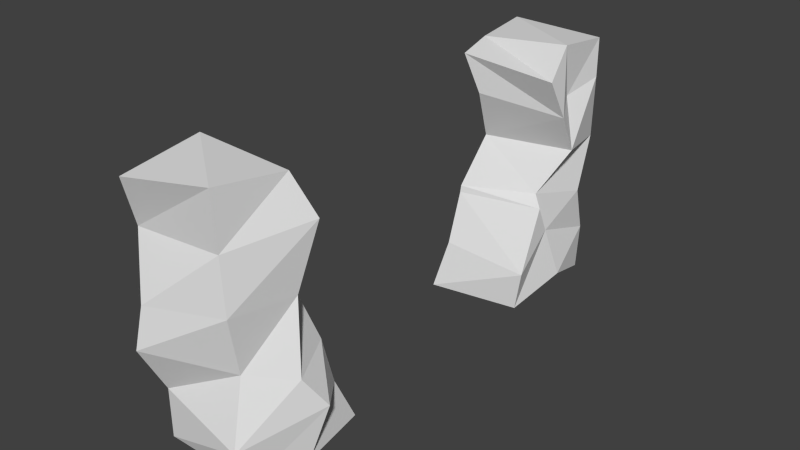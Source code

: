 # Source: Model_Source.blend  (saved by Blender 2.75.0; exported with 4.5.12 LTS)
import bpy
from mathutils import Matrix  # noqa: F401  (used for matrix-valued properties, if any)

bpy.ops.wm.read_factory_settings(use_empty=True)
scene = bpy.context.scene
scene.name = 'Scene'

# ---- collections
col_collection_1 = bpy.data.collections.new('Collection 1'); scene.collection.children.link(col_collection_1)
col_collection_2 = bpy.data.collections.new('Collection 2'); scene.collection.children.link(col_collection_2)
col_collection_2.hide_render = True
col_collection_2.hide_viewport = True

# ---- world
world_world = bpy.data.worlds.new('World'); scene.world = world_world
world_world.color = (0.05088, 0.05088, 0.05088)
world_world.use_sun_shadow = False
world_world.sun_shadow_jitter_overblur = 0.0
world_world.cycles.sampling_method = 'MANUAL'
world_world.cycles.sample_map_resolution = 256

# ---- meshes
me_cube_001 = bpy.data.meshes.new('Cube.001')
me_cube_001.from_pydata([(-0.1878, -0.9916, 0.008538), (-0.1808, -1.084, 1.013), (-0.1531, 0.9524, -0.01817), (-0.2449, 1.059, 0.992), (0.1494, -0.9604, -0.03513), (0.15, -1.026, 1.054), (0.162, 1.011, -0.05968), (0.1915, 1.007, 1.001), (-0.1848, -0.7666, 1.052), (-0.189, 0.6129, 0.955), (-0.2148, 0.785, 0.9797), (-0.1937, 0.7027, -0.06047), (-0.1957, 0.4419, -0.03968), (-0.1711, -0.4659, 0.01226), (-0.2638, -0.7278, -0.06833), (0.1913, 0.7607, 1.029), (0.2231, 0.617, 0.9224), (0.1906, -0.7551, 1.026), (0.2375, -0.7696, -0.01088), (0.1996, -0.5024, 0.001543), (0.1939, 0.4853, -0.02582), (0.2111, 0.7805, 0.01675), (-0.1743, -1.002, 0.2181), (-0.1658, -1.112, 0.424), (-0.1367, -1.094, 0.5933), (-0.2272, -1.006, 0.8044), (-0.2772, 1.077, 0.7548), (-0.2582, 0.9905, 0.6415), (-0.2278, 1.006, 0.3262), (-0.1799, 0.9807, 0.1849), (0.2008, 0.9911, 0.8411), (0.1788, 1.023, 0.5694), (0.1963, 0.9204, 0.3527), (0.1745, 1.007, 0.1418), (0.1485, -1.011, 0.8341), (0.1608, -1.01, 0.619), (0.1349, -0.9516, 0.38), (0.1558, -1.021, 0.1221), (0.1782, 0.8081, 0.8055), (0.2461, 0.7624, 0.6027), (0.1485, 0.6685, 0.4145), (0.1667, 0.732, 0.2286), (0.2461, 0.6834, 0.7637), (0.1969, 0.6289, 0.3752), (0.2228, 0.4802, 0.1412), (0.1157, -0.6876, 0.5713), (0.1728, -0.6292, 0.3714), (0.1883, -0.5891, 0.1869), (0.2556, -0.7005, 0.868), (0.2102, -0.7621, 0.6113), (0.2494, -0.802, 0.3342), (0.2913, -0.7211, 0.2089), (-0.1402, -0.7981, 0.869), (-0.1846, -0.7589, 0.6434), (-0.2813, -0.7153, 0.3769), (-0.2842, -0.7573, 0.2052), (-0.1256, -0.6447, 0.5906), (-0.1487, -0.6067, 0.4006), (-0.1885, -0.5314, 0.2485), (-0.1238, 0.6305, 0.7964), (-0.1884, 0.6081, 0.343), (-0.1629, 0.5013, 0.1528), (-0.1957, 0.802, 0.7995), (-0.1474, 0.7233, 0.5801), (-0.1893, 0.6145, 0.3706), (-0.1965, 0.6661, 0.07843)], [], [(65, 29, 2, 11), (29, 33, 6, 2), (51, 37, 4, 18), (37, 22, 0, 4), (11, 2, 6, 21), (15, 7, 3, 10), (5, 17, 8, 1), (53, 49, 45, 56), (16, 15, 10, 9), (0, 14, 18, 4), (14, 13, 19, 18), (12, 11, 21, 20), (33, 41, 21, 6), (41, 44, 20, 21), (47, 51, 18, 19), (22, 55, 14, 0), (55, 58, 13, 14), (61, 65, 11, 12), (9, 10, 62, 59), (9, 59, 42, 16), (60, 64, 65, 61), (8, 17, 48, 52), (48, 49, 53, 52), (13, 58, 47, 19), (53, 56, 57, 54), (54, 57, 58, 55), (1, 8, 52, 25), (25, 52, 53, 24), (24, 53, 54, 23), (23, 54, 55, 22), (46, 57, 56, 45), (47, 58, 57, 46), (45, 49, 50, 46), (46, 50, 51, 47), (15, 16, 42, 38), (40, 43, 44, 41), (7, 15, 38, 30), (30, 38, 39, 31), (31, 39, 40, 32), (32, 40, 41, 33), (5, 1, 25, 34), (34, 25, 24, 35), (35, 24, 23, 36), (36, 23, 22, 37), (17, 5, 34, 48), (48, 34, 35, 49), (49, 35, 36, 50), (50, 36, 37, 51), (3, 7, 30, 26), (26, 30, 31, 27), (27, 31, 32, 28), (28, 32, 33, 29), (10, 3, 26, 62), (62, 26, 27, 63), (63, 27, 28, 64), (64, 28, 29, 65), (42, 59, 63, 39), (63, 59, 62), (38, 42, 39), (40, 39, 63, 64), (64, 60, 43, 40), (44, 43, 60, 61), (12, 20, 44, 61)])
_uv = me_cube_001.uv_layers.new(name='UVMap')
_uv.uv.foreach_set('vector', [0.649, 0.5272, 0.6526, 0.5371, 0.6463, 0.5364, 0.6447, 0.5285, 0.09041, 0.5619, 0.1014, 0.5632, 0.101, 0.5697, 0.0913, 0.5685, 0.686, 0.5252, 0.6831, 0.535, 0.6783, 0.533, 0.6791, 0.5268, 0.7384, 0.5394, 0.7284, 0.5426, 0.7278, 0.5359, 0.7383, 0.5342, 0.5399, 0.4207, 0.5411, 0.4127, 0.5508, 0.4106, 0.5525, 0.418, 0.7139, 0.4797, 0.7137, 0.4717, 0.7273, 0.4697, 0.7266, 0.4785, 0.7168, 0.537, 0.7153, 0.5283, 0.727, 0.5284, 0.7272, 0.5385, 0.7268, 0.549, 0.6856, 0.5466, 0.6956, 0.5419, 0.721, 0.5427, 0.7133, 0.4882, 0.7139, 0.4797, 0.7266, 0.4785, 0.726, 0.488, 0.7298, 0.5342, 0.7273, 0.5257, 0.7429, 0.5269, 0.7403, 0.533, 0.7273, 0.5257, 0.7301, 0.5173, 0.7416, 0.5183, 0.7429, 0.5269, 0.1383, 0.4881, 0.1383, 0.4797, 0.1509, 0.4771, 0.1505, 0.4866, 0.6846, 0.47, 0.6872, 0.4789, 0.6807, 0.4771, 0.6784, 0.4698, 0.6872, 0.4789, 0.6844, 0.4868, 0.6792, 0.4866, 0.6807, 0.4771, 0.6861, 0.5186, 0.686, 0.5252, 0.6791, 0.5268, 0.6796, 0.5183, 0.6516, 0.4735, 0.6514, 0.4814, 0.6429, 0.4826, 0.6451, 0.474, 0.4624, 0.4223, 0.4649, 0.4321, 0.4567, 0.4318, 0.4539, 0.4236, 0.6511, 0.5218, 0.649, 0.5272, 0.6447, 0.5285, 0.6451, 0.5201, 0.6775, 0.5205, 0.6771, 0.53, 0.6715, 0.5308, 0.6716, 0.5194, 0.7278, 0.4904, 0.7207, 0.5042, 0.6819, 0.507, 0.6848, 0.4927, 0.6578, 0.5208, 0.6567, 0.5303, 0.649, 0.5272, 0.6511, 0.5218, 0.1619, 0.4476, 0.1227, 0.4454, 0.1159, 0.4311, 0.1569, 0.4325, 0.6814, 0.5675, 0.6856, 0.5466, 0.7268, 0.549, 0.7224, 0.5689, 0.4973, 0.4533, 0.4993, 0.4745, 0.4596, 0.4704, 0.4585, 0.4532, 0.6651, 0.4808, 0.6649, 0.4896, 0.6585, 0.4885, 0.6568, 0.4826, 0.6568, 0.4826, 0.6585, 0.4885, 0.6538, 0.4911, 0.6514, 0.4814, 0.6763, 0.47, 0.6778, 0.4801, 0.6721, 0.4793, 0.6698, 0.4727, 0.6698, 0.4727, 0.6721, 0.4793, 0.6651, 0.4808, 0.6632, 0.4701, 0.07259, 0.4701, 0.07448, 0.4808, 0.0662, 0.4826, 0.06729, 0.4697, 0.4689, 0.4106, 0.4678, 0.4235, 0.4624, 0.4223, 0.4626, 0.4144, 0.4614, 0.4868, 0.4951, 0.4887, 0.4928, 0.5055, 0.4674, 0.5047, 0.6928, 0.52, 0.7324, 0.5241, 0.7282, 0.5383, 0.6945, 0.5364, 0.6985, 0.5195, 0.6985, 0.5269, 0.6898, 0.5279, 0.6918, 0.52, 0.5029, 0.4609, 0.5008, 0.4689, 0.497, 0.4661, 0.4971, 0.4595, 0.5232, 0.4192, 0.5212, 0.4277, 0.5154, 0.4265, 0.5156, 0.4208, 0.6939, 0.4771, 0.6925, 0.4864, 0.6844, 0.4868, 0.6872, 0.4789, 0.7114, 0.4704, 0.7122, 0.4783, 0.7046, 0.4799, 0.7064, 0.4708, 0.1158, 0.4708, 0.114, 0.4799, 0.1094, 0.4783, 0.1074, 0.4697, 0.509, 0.4106, 0.511, 0.4192, 0.5049, 0.4181, 0.5022, 0.4138, 0.6912, 0.4728, 0.6939, 0.4771, 0.6872, 0.4789, 0.6846, 0.47, 0.1484, 0.5692, 0.138, 0.5683, 0.1367, 0.5614, 0.1483, 0.5621, 0.7388, 0.5621, 0.7273, 0.5614, 0.7295, 0.5548, 0.739, 0.5552, 0.739, 0.5552, 0.7295, 0.5548, 0.7283, 0.5495, 0.7383, 0.5474, 0.7383, 0.5474, 0.7283, 0.5495, 0.7284, 0.5426, 0.7384, 0.5394, 0.7114, 0.5269, 0.7121, 0.5356, 0.7053, 0.5351, 0.7065, 0.5249, 0.5175, 0.4659, 0.5163, 0.476, 0.5096, 0.4759, 0.5095, 0.4678, 0.1079, 0.5269, 0.108, 0.5349, 0.1006, 0.533, 0.09925, 0.5279, 0.6898, 0.5279, 0.6912, 0.533, 0.6831, 0.535, 0.686, 0.5252, 0.0882, 0.5359, 0.1018, 0.5356, 0.1022, 0.5408, 0.0872, 0.5435, 0.6778, 0.5435, 0.6928, 0.5408, 0.6921, 0.5495, 0.6785, 0.5473, 0.6785, 0.5473, 0.6921, 0.5495, 0.6928, 0.5566, 0.6795, 0.5574, 0.6795, 0.5574, 0.6928, 0.5566, 0.692, 0.5632, 0.681, 0.5619, 0.4881, 0.471, 0.4888, 0.4798, 0.4814, 0.4806, 0.4826, 0.4717, 0.6715, 0.5308, 0.6704, 0.5397, 0.6668, 0.537, 0.6641, 0.5312, 0.6641, 0.5312, 0.6668, 0.537, 0.657, 0.5378, 0.6567, 0.5303, 0.06611, 0.5303, 0.06643, 0.5378, 0.06202, 0.5371, 0.05837, 0.5272, 0.5008, 0.4698, 0.5397, 0.467, 0.5415, 0.4866, 0.4993, 0.4844, 0.1273, 0.6364, 0.07273, 0.4486, 0.1273, 0.3636, 0.6496, 0.3436, 0.7211, 0.309, 0.7211, 0.6662, 0.714, 0.4502, 0.7026, 0.4348, 0.7449, 0.437, 0.7494, 0.454, 0.1368, 0.454, 0.1366, 0.4563, 0.09638, 0.4531, 0.1013, 0.4502, 0.7066, 0.4717, 0.709, 0.4531, 0.7493, 0.4563, 0.7468, 0.4715, 0.5468, 0.5371, 0.506, 0.5357, 0.5032, 0.5213, 0.5434, 0.5211])
me_cube_001.use_remesh_preserve_volume = False
me_cube_001.use_remesh_preserve_attributes = False
me_cube_001.use_mirror_vertex_groups = False
me_cube_001.update()
me_cube_003 = bpy.data.meshes.new('Cube.003')
me_cube_003.from_pydata([(-0.3, -1.0, 0.0), (-0.3, -1.0, 1.0), (-0.3, 1.0, 0.0), (-0.3, 1.0, 1.0), (0.3, -1.0, 0.0), (0.3, -1.0, 1.0), (0.3, 1.0, 0.0), (0.3, 1.0, 1.0), (-0.3, -1.0, 0.2), (-0.3, -1.0, 0.4), (-0.3, -1.0, 0.6), (-0.3, -1.0, 0.8), (-0.3, 1.0, 0.8), (-0.3, 1.0, 0.6), (-0.3, 1.0, 0.4), (-0.3, 1.0, 0.2), (0.3, 1.0, 0.8), (0.3, 1.0, 0.6), (0.3, 1.0, 0.4), (0.3, 1.0, 0.2), (0.3, -1.0, 0.8), (0.3, -1.0, 0.6), (0.3, -1.0, 0.4), (0.3, -1.0, 0.2), (-0.3, -0.7778, 1.0), (-0.3, -0.6556, 1.0), (-0.3, 0.6556, 1.0), (-0.3, 0.7778, 1.0), (-0.3, 0.7778, 0.0), (-0.3, 0.5556, 0.0), (-0.3, -0.5556, 0.0), (-0.3, -0.7778, 0.0), (0.3, 0.7778, 1.0), (0.3, 0.6556, 1.0), (0.3, -0.6556, 1.0), (0.3, -0.7778, 1.0), (0.3, -0.7778, 0.0), (0.3, -0.5556, 0.0), (0.3, 0.5556, 0.0), (0.3, 0.7778, 0.0), (0.3, -0.7778, 0.8), (0.3, -0.6556, 0.8), (0.3, 0.6556, 0.8), (0.3, 0.7778, 0.8), (0.3, -0.7778, 0.6), (0.3, -0.6556, 0.6), (0.3, 0.6556, 0.6), (0.3, 0.7778, 0.6), (0.3, -0.7778, 0.4), (0.3, -0.5556, 0.4), (0.3, 0.6556, 0.4), (0.3, 0.7778, 0.4), (0.3, -0.7778, 0.2), (0.3, -0.5556, 0.2), (0.3, 0.5556, 0.2), (0.3, 0.7778, 0.2), (-0.3, 0.7778, 0.8), (-0.3, 0.6556, 0.8), (-0.3, -0.6556, 0.8), (-0.3, -0.7778, 0.8), (-0.3, 0.7778, 0.6), (-0.3, 0.6556, 0.6), (-0.3, -0.6556, 0.6), (-0.3, -0.7778, 0.6), (-0.3, 0.7778, 0.4), (-0.3, 0.6556, 0.4), (-0.3, -0.5556, 0.4), (-0.3, -0.7778, 0.4), (-0.3, 0.7778, 0.2), (-0.3, 0.5556, 0.2), (-0.3, -0.5556, 0.2), (-0.3, -0.7778, 0.2)], [], [(68, 15, 2, 28), (15, 19, 6, 2), (52, 23, 4, 36), (23, 8, 0, 4), (28, 2, 6, 39), (32, 7, 3, 27), (5, 1, 11, 20), (20, 11, 10, 21), (21, 10, 9, 22), (22, 9, 8, 23), (35, 5, 20, 40), (40, 20, 21, 44), (44, 21, 22, 48), (48, 22, 23, 52), (3, 7, 16, 12), (12, 16, 17, 13), (13, 17, 18, 14), (14, 18, 19, 15), (27, 3, 12, 56), (56, 12, 13, 60), (60, 13, 14, 64), (64, 14, 15, 68), (9, 67, 71, 8), (67, 66, 70, 71), (65, 64, 68, 69), (10, 63, 67, 9), (63, 62, 66, 67), (61, 60, 64, 65), (11, 59, 63, 10), (59, 58, 62, 63), (57, 56, 60, 61), (1, 24, 59, 11), (24, 25, 58, 59), (26, 27, 56, 57), (18, 51, 55, 19), (51, 50, 54, 55), (49, 48, 52, 53), (17, 47, 51, 18), (47, 46, 50, 51), (45, 44, 48, 49), (16, 43, 47, 17), (43, 42, 46, 47), (41, 40, 44, 45), (7, 32, 43, 16), (32, 33, 42, 43), (34, 35, 40, 41), (5, 35, 24, 1), (35, 34, 25, 24), (33, 32, 27, 26), (0, 31, 36, 4), (31, 30, 37, 36), (29, 28, 39, 38), (19, 55, 39, 6), (55, 54, 38, 39), (53, 52, 36, 37), (8, 71, 31, 0), (71, 70, 30, 31), (69, 68, 28, 29), (66, 62, 45, 49), (62, 58, 41, 45), (58, 25, 34, 41), (70, 66, 49, 53), (37, 30, 70, 53), (29, 38, 54, 69), (69, 54, 50, 65), (65, 50, 46, 61), (61, 46, 42, 57), (57, 42, 33, 26)])
_uv = me_cube_003.uv_layers.new(name='UVMap')
_uv.uv.foreach_set('vector', [0.6972, 0.445, 0.6972, 0.4376, 0.7035, 0.4376, 0.7035, 0.445, 0.4649, 0.5309, 0.4836, 0.5309, 0.4836, 0.5376, 0.4649, 0.5376, 0.666, 0.445, 0.666, 0.4376, 0.6722, 0.4376, 0.6722, 0.445, 0.6597, 0.5309, 0.6785, 0.5309, 0.6785, 0.5376, 0.6597, 0.5376, 0.7222, 0.4969, 0.7222, 0.5043, 0.7035, 0.5043, 0.7035, 0.4969, 0.7222, 0.445, 0.7222, 0.4376, 0.741, 0.4376, 0.741, 0.445, 0.07438, 0.5167, 0.09313, 0.5167, 0.09313, 0.5233, 0.07438, 0.5233, 0.6597, 0.5109, 0.6785, 0.5109, 0.6785, 0.5176, 0.6597, 0.5176, 0.6597, 0.5176, 0.6785, 0.5176, 0.6785, 0.5243, 0.6597, 0.5243, 0.6597, 0.5243, 0.6785, 0.5243, 0.6785, 0.5309, 0.6597, 0.5309, 0.641, 0.445, 0.641, 0.4376, 0.6472, 0.4376, 0.6472, 0.445, 0.4711, 0.445, 0.4711, 0.4376, 0.4774, 0.4376, 0.4774, 0.445, 0.06813, 0.4574, 0.06813, 0.45, 0.07438, 0.45, 0.07438, 0.4574, 0.6597, 0.445, 0.6597, 0.4376, 0.666, 0.4376, 0.666, 0.445, 0.1276, 0.4919, 0.1463, 0.4919, 0.1463, 0.4985, 0.1276, 0.4985, 0.641, 0.5109, 0.6597, 0.5109, 0.6597, 0.5176, 0.641, 0.5176, 0.641, 0.5176, 0.6597, 0.5176, 0.6597, 0.5243, 0.641, 0.5243, 0.641, 0.5243, 0.6597, 0.5243, 0.6597, 0.5309, 0.641, 0.5309, 0.6722, 0.445, 0.6722, 0.4376, 0.6785, 0.4376, 0.6785, 0.445, 0.6785, 0.445, 0.6785, 0.4376, 0.6847, 0.4376, 0.6847, 0.445, 0.6847, 0.445, 0.6847, 0.4376, 0.691, 0.4376, 0.691, 0.445, 0.1056, 0.4574, 0.1056, 0.45, 0.1119, 0.45, 0.1119, 0.4574, 0.5149, 0.5043, 0.5149, 0.4969, 0.5211, 0.4969, 0.5211, 0.5043, 0.691, 0.4969, 0.691, 0.4895, 0.6972, 0.4895, 0.6972, 0.4969, 0.691, 0.4524, 0.691, 0.445, 0.6972, 0.445, 0.6972, 0.4524, 0.09938, 0.5167, 0.09938, 0.5093, 0.1056, 0.5093, 0.1056, 0.5167, 0.6847, 0.4969, 0.6847, 0.4895, 0.691, 0.4895, 0.691, 0.4969, 0.5086, 0.4524, 0.5086, 0.445, 0.5149, 0.445, 0.5149, 0.4524, 0.6785, 0.5043, 0.6785, 0.4969, 0.6847, 0.4969, 0.6847, 0.5043, 0.5024, 0.4969, 0.5024, 0.4895, 0.5086, 0.4895, 0.5086, 0.4969, 0.6785, 0.4524, 0.6785, 0.445, 0.6847, 0.445, 0.6847, 0.4524, 0.6722, 0.5043, 0.6722, 0.4969, 0.6785, 0.4969, 0.6785, 0.5043, 0.08688, 0.5093, 0.08688, 0.5019, 0.09313, 0.5019, 0.09313, 0.5093, 0.6722, 0.4524, 0.6722, 0.445, 0.6785, 0.445, 0.6785, 0.4524, 0.6597, 0.5043, 0.6597, 0.4969, 0.666, 0.4969, 0.666, 0.5043, 0.6597, 0.4969, 0.6597, 0.4895, 0.666, 0.4895, 0.666, 0.4969, 0.4836, 0.4524, 0.4836, 0.445, 0.4899, 0.445, 0.4899, 0.4524, 0.4774, 0.5043, 0.4774, 0.4969, 0.4836, 0.4969, 0.4836, 0.5043, 0.6535, 0.4969, 0.6535, 0.4895, 0.6597, 0.4895, 0.6597, 0.4969, 0.6535, 0.4524, 0.6535, 0.445, 0.6597, 0.445, 0.6597, 0.4524, 0.6472, 0.5043, 0.6472, 0.4969, 0.6535, 0.4969, 0.6535, 0.5043, 0.6472, 0.4969, 0.6472, 0.4895, 0.6535, 0.4895, 0.6535, 0.4969, 0.6472, 0.4524, 0.6472, 0.445, 0.6535, 0.445, 0.6535, 0.4524, 0.641, 0.5043, 0.641, 0.4969, 0.6472, 0.4969, 0.6472, 0.5043, 0.4649, 0.4969, 0.4649, 0.4895, 0.4711, 0.4895, 0.4711, 0.4969, 0.641, 0.4524, 0.641, 0.445, 0.6472, 0.445, 0.6472, 0.4524, 0.7222, 0.5043, 0.7222, 0.4969, 0.741, 0.4969, 0.741, 0.5043, 0.7222, 0.4969, 0.7222, 0.4895, 0.741, 0.4895, 0.741, 0.4969, 0.7222, 0.4524, 0.7222, 0.445, 0.741, 0.445, 0.741, 0.4524, 0.7222, 0.4376, 0.7222, 0.445, 0.7035, 0.445, 0.7035, 0.4376, 0.7222, 0.445, 0.7222, 0.4524, 0.7035, 0.4524, 0.7035, 0.445, 0.7222, 0.4895, 0.7222, 0.4969, 0.7035, 0.4969, 0.7035, 0.4895, 0.666, 0.5043, 0.666, 0.4969, 0.6722, 0.4969, 0.6722, 0.5043, 0.666, 0.4969, 0.666, 0.4895, 0.6722, 0.4895, 0.6722, 0.4969, 0.666, 0.4524, 0.666, 0.445, 0.6722, 0.445, 0.6722, 0.4524, 0.6972, 0.5043, 0.6972, 0.4969, 0.7035, 0.4969, 0.7035, 0.5043, 0.5211, 0.4969, 0.5211, 0.4895, 0.5274, 0.4895, 0.5274, 0.4969, 0.6972, 0.4524, 0.6972, 0.445, 0.7035, 0.445, 0.7035, 0.4524, 0.7449, 0.5319, 0.7449, 0.5469, 0.7087, 0.5469, 0.7087, 0.5319, 0.7449, 0.5469, 0.7449, 0.5612, 0.7087, 0.5612, 0.7087, 0.5469, 0.111, 0.4431, 0.111, 0.4575, 0.07478, 0.4575, 0.07478, 0.4431, 0.7449, 0.5175, 0.7449, 0.5319, 0.7087, 0.5319, 0.7087, 0.5175, 0.4882, 0.5229, 0.5244, 0.5229, 0.5244, 0.5372, 0.4882, 0.5372, 0.7087, 0.5756, 0.6725, 0.5756, 0.6725, 0.5612, 0.7087, 0.5612, 0.5039, 0.4431, 0.4677, 0.4431, 0.4677, 0.4281, 0.5039, 0.4281, 0.7087, 0.5462, 0.6725, 0.5462, 0.6725, 0.5319, 0.7087, 0.5319, 0.5039, 0.4138, 0.4677, 0.4138, 0.4677, 0.3994, 0.5039, 0.3994, 0.7087, 0.5175, 0.6725, 0.5175, 0.6725, 0.5032, 0.7087, 0.5032])
me_cube_003.use_remesh_preserve_volume = False
me_cube_003.use_remesh_preserve_attributes = False
me_cube_003.use_mirror_vertex_groups = False
me_cube_003.update()

# ---- objects
ob_model_0 = bpy.data.objects.new('Model_0', me_cube_001)
ob_model_1 = bpy.data.objects.new('Model_1', me_cube_003)

# ---- transforms, parenting, visibility, modifiers, constraints
ob_model_0.location = (0.0, 0.0, 0.0)
ob_model_0.lineart.crease_threshold = 0.0
ob_model_1.location = (0.0, 0.0, 0.0)
ob_model_1.lineart.crease_threshold = 0.0

# ---- collection membership
col_collection_1.objects.link(ob_model_0)
col_collection_2.objects.link(ob_model_1)

# ---- scene / render settings (as saved in the file)
scene.frame_start = 1; scene.frame_end = 250; scene.frame_set(2)
scene.render.engine = 'BLENDER_EEVEE_NEXT'
scene.render.resolution_percentage = 50
scene.render.dither_intensity = 0.0
scene.cycles.use_denoising = False
scene.cycles.samples = 10
scene.cycles.sampling_pattern = 'TABULATED_SOBOL'
scene.cycles.light_sampling_threshold = 0.0
scene.cycles.use_adaptive_sampling = False
scene.cycles.use_light_tree = False
scene.cycles.blur_glossy = 0.0
scene.cycles.pixel_filter_type = 'GAUSSIAN'
scene.cycles.sample_clamp_indirect = 0.0
scene.view_settings.view_transform = 'Standard'
bpy.context.view_layer.update()

# ---- added for rendering (the .blend has no active camera and no usable light): camera, sun
cam_auto = bpy.data.cameras.new('AutoCamera')
cam_auto.lens = 50.0
cam_auto.sensor_width = 36.0
cam_auto.clip_end = 1000.0
ob_auto_camera = bpy.data.objects.new('AutoCamera', cam_auto)
scene.collection.objects.link(ob_auto_camera)
ob_auto_camera.location = (2.343, -2.82914, 2.36703)
ob_auto_camera.rotation_euler = (1.09748, -7.21219e-08, 0.694738)
scene.camera = ob_auto_camera
light_auto_sun = bpy.data.lights.new('AutoSun', 'SUN')
light_auto_sun.energy = 3.0
light_auto_sun.angle = 0.0523599
ob_auto_sun = bpy.data.objects.new('AutoSun', light_auto_sun)
scene.collection.objects.link(ob_auto_sun)
ob_auto_sun.rotation_euler = (0.872665, 0.174533, 0.523599)
bpy.context.view_layer.update()

